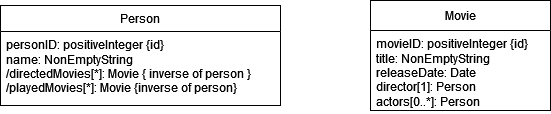

The diagram above was exported from draw.io. Its source (the exported page's mxGraphModel, read from the mxfile embedded in the PNG):
<mxGraphModel dx="1434" dy="821" grid="1" gridSize="10" guides="1" tooltips="1" connect="1" arrows="1" fold="1" page="1" pageScale="1" pageWidth="827" pageHeight="1169" math="0" shadow="0">
  <root>
    <mxCell id="WIyWlLk6GJQsqaUBKTNV-0" />
    <mxCell id="WIyWlLk6GJQsqaUBKTNV-1" parent="WIyWlLk6GJQsqaUBKTNV-0" />
    <mxCell id="nLL7LIsnSjkOfeAtSfhE-0" value="Person" style="swimlane;fontStyle=0;childLayout=stackLayout;horizontal=1;startSize=26;fillColor=none;horizontalStack=0;resizeParent=1;resizeParentMax=0;resizeLast=0;collapsible=1;marginBottom=0;whiteSpace=wrap;html=1;" parent="WIyWlLk6GJQsqaUBKTNV-1" vertex="1">
      <mxGeometry x="100" y="125" width="280" height="100" as="geometry" />
    </mxCell>
    <mxCell id="nLL7LIsnSjkOfeAtSfhE-1" value="&lt;div&gt;personID: positiveInteger {id}&lt;/div&gt;&lt;div&gt;name: NonEmptyString&lt;/div&gt;&lt;div&gt;/directedMovies[*]: Movie { inverse of person }&lt;br&gt;&lt;/div&gt;&lt;div&gt;/playedMovies[*]: Movie {inverse of person}&lt;br&gt;&lt;/div&gt;" style="text;strokeColor=none;fillColor=none;align=left;verticalAlign=top;spacingLeft=4;spacingRight=4;overflow=hidden;rotatable=0;points=[[0,0.5],[1,0.5]];portConstraint=eastwest;whiteSpace=wrap;html=1;" parent="nLL7LIsnSjkOfeAtSfhE-0" vertex="1">
      <mxGeometry y="26" width="280" height="74" as="geometry" />
    </mxCell>
    <mxCell id="nLL7LIsnSjkOfeAtSfhE-4" value="Movie" style="swimlane;fontStyle=0;childLayout=stackLayout;horizontal=1;startSize=30;fillColor=none;horizontalStack=0;resizeParent=1;resizeParentMax=0;resizeLast=0;collapsible=1;marginBottom=0;whiteSpace=wrap;html=1;" parent="WIyWlLk6GJQsqaUBKTNV-1" vertex="1">
      <mxGeometry x="470" y="120" width="180" height="110" as="geometry" />
    </mxCell>
    <mxCell id="nLL7LIsnSjkOfeAtSfhE-6" value="&lt;div&gt;movieID: positiveInteger {id}&lt;div&gt;title: NonEmptyString&lt;/div&gt;&lt;div&gt;releaseDate: Date&lt;/div&gt;&lt;div&gt;director[1]: Person&lt;/div&gt;&lt;div&gt;actors[0..*]: Person&lt;br&gt;&lt;/div&gt;&lt;/div&gt;" style="text;strokeColor=none;fillColor=none;align=left;verticalAlign=top;spacingLeft=4;spacingRight=4;overflow=hidden;rotatable=0;points=[[0,0.5],[1,0.5]];portConstraint=eastwest;whiteSpace=wrap;html=1;" parent="nLL7LIsnSjkOfeAtSfhE-4" vertex="1">
      <mxGeometry y="30" width="180" height="80" as="geometry" />
    </mxCell>
  </root>
</mxGraphModel>